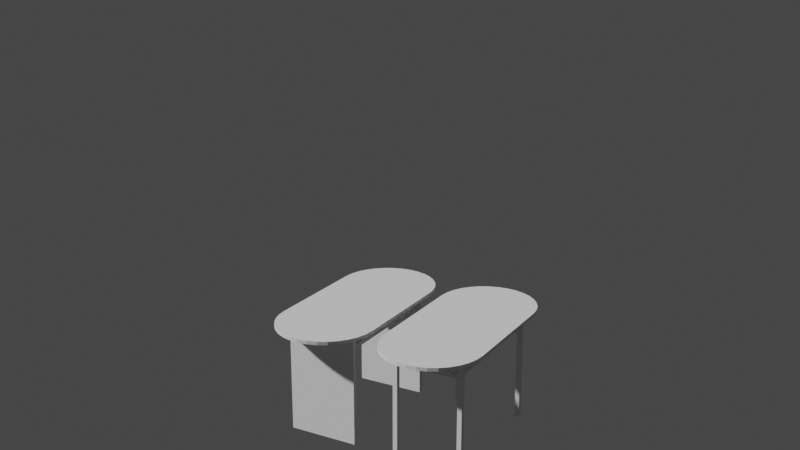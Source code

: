# Source: CityHallTable1.blend  (saved by Blender 2.80.75; exported with 4.5.12 LTS)
import bpy
from mathutils import Matrix  # noqa: F401  (used for matrix-valued properties, if any)

bpy.ops.wm.read_factory_settings(use_empty=True)
scene = bpy.context.scene
scene.name = 'Scene'

# ---- collections
col_collection = bpy.data.collections.new('Collection'); scene.collection.children.link(col_collection)

# ---- world
world_world = bpy.data.worlds.new('World'); scene.world = world_world
world_world.use_nodes = True; world_world.node_tree.nodes.clear()
_N = world_world.node_tree.nodes; _L = world_world.node_tree.links
n0 = _N.new('ShaderNodeOutputWorld'); n0.name = 'World Output'; n0.location = (300, 300)
n1 = _N.new('ShaderNodeBackground'); n1.name = 'Background'; n1.location = (10, 300)
n1.inputs[0].default_value = (0.05088, 0.05088, 0.05088, 1.0)
_L.new(n1.outputs[0], n0.inputs[0])
n0.is_active_output = True
world_world.color = (0.05088, 0.05088, 0.05088)
world_world.use_sun_shadow = False
world_world.sun_shadow_jitter_overblur = 0.0

# ---- cameras
cam_camera = bpy.data.cameras.new('Camera')
cam_camera.clip_end = 100.0
cam_camera.ortho_scale = 7.314

# ---- meshes
me_cylinder = bpy.data.meshes.new('Cylinder')
me_cylinder.from_pydata([(0.5523, -0.3132, 1.0), (0.5943, -0.3132, 1.0), (0.5523, 0.3132, 1.0), (0.5943, 0.3132, 1.0), (0.5523, -0.2489, 0.8457), (0.5943, -0.3132, 1.0), (0.5523, 0.2489, 0.8457), (0.5943, 0.3132, 1.0), (0.5523, -0.2489, 0.8108), (0.5943, -0.3132, -1.385e-08), (0.5523, 0.2489, 0.8108), (0.5943, 0.3132, -1.385e-08), (0.5523, 0.3132, 1.0), (0.5523, -0.3132, 1.0), (0.5523, 0.3132, -1.385e-08), (0.5523, -0.3132, 0.0), (0.0, -0.2489, 0.8457), (0.0, 0.2489, 0.8457), (0.0, -0.2489, 0.8108), (0.0, 0.2489, 0.8108)], [], [(0, 2, 3, 1), (5, 9, 11, 7), (1, 3, 7, 5), (2, 0, 13, 12), (3, 2, 12, 7), (0, 1, 5, 13), (15, 14, 11, 9), (4, 16, 18, 8), (7, 11, 14, 12), (13, 15, 9, 5), (4, 13, 12, 6), (10, 14, 15, 8), (8, 15, 13, 4), (6, 12, 14, 10), (6, 4, 16, 17), (10, 6, 17, 19), (8, 10, 19, 18)])
_uv = me_cylinder.uv_layers.new(name='UVMap')
_uv.uv.foreach_set('vector', [0.0, 0.0, 0.0, 1.0, 1.0, 1.0, 1.0, 0.0, 1.0, 0.0, 1.0, 0.0, 1.0, 1.0, 1.0, 1.0, 1.0, 0.0, 1.0, 1.0, 1.0, 1.0, 1.0, 0.0, 0.0, 1.0, 0.0, 0.0, 0.0, 0.0, 0.0, 1.0, 1.0, 1.0, 0.0, 1.0, 0.0, 1.0, 1.0, 1.0, 0.0, 0.0, 1.0, 0.0, 1.0, 0.0, 0.0, 0.0, 0.0, 0.0, 0.0, 1.0, 1.0, 1.0, 1.0, 0.0, 0.0, 0.2463, 0.0, 0.2463, 0.0, 0.2463, 0.0, 0.2463, 1.0, 1.0, 1.0, 1.0, 0.0, 1.0, 0.0, 1.0, 0.0, 0.0, 0.0, 0.0, 1.0, 0.0, 1.0, 0.0, 0.0, 0.2463, 0.0, 0.0, 0.0, 1.0, 0.0, 0.7537, 0.0, 0.7537, 0.0, 1.0, 0.0, 0.0, 0.0, 0.2463, 0.0, 0.2463, 0.0, 0.0, 0.0, 0.0, 0.0, 0.2463, 0.0, 0.7537, 0.0, 1.0, 0.0, 1.0, 0.0, 0.7537, 0.0, 0.7537, 0.0, 0.2463, 0.0, 0.2463, 0.0, 0.7537, 0.0, 0.7537, 0.0, 0.7537, 0.0, 0.7537, 0.0, 0.7537, 0.0, 0.2463, 0.0, 0.7537, 0.0, 0.7537, 0.0, 0.2463])
me_cylinder.use_remesh_preserve_volume = False
me_cylinder.use_remesh_preserve_attributes = False
me_cylinder.use_mirror_vertex_groups = False
me_cylinder.update()
me_cylinder_001 = bpy.data.meshes.new('Cylinder.001')
me_cylinder_001.from_pydata([(0.5013, 0.4394, 0.0), (0.5013, 0.4394, 0.02995), (0.587, 0.431, 0.0), (0.587, 0.431, 0.02995), (0.6694, 0.406, 0.0), (0.6694, 0.406, 0.02995), (0.7454, 0.3653, 0.0), (0.7454, 0.3653, 0.02995), (0.812, 0.3107, 0.0), (0.812, 0.3107, 0.02995), (0.8666, 0.2441, 0.0), (0.8666, 0.2441, 0.02995), (0.9072, 0.1682, 0.0), (0.9072, 0.1682, 0.02995), (0.9322, 0.08572, 0.0), (0.9322, 0.08572, 0.02995), (0.9406, 4.983e-08, 0.0), (0.9406, 4.983e-08, 0.02995), (0.9322, -0.08572, 0.0), (0.9322, -0.08572, 0.02995), (0.9072, -0.1682, 0.0), (0.9072, -0.1682, 0.02995), (0.8666, -0.2441, 0.0), (0.8666, -0.2441, 0.02995), (0.812, -0.3107, 0.0), (0.812, -0.3107, 0.02995), (0.7454, -0.3653, 0.0), (0.7454, -0.3653, 0.02995), (0.6694, -0.406, 0.0), (0.6694, -0.406, 0.02995), (0.587, -0.431, 0.0), (0.587, -0.431, 0.02995), (0.5013, -0.4394, 0.0), (0.5013, -0.4394, 0.02995), (5.96e-08, 0.4394, 0.0), (5.96e-08, 0.4394, 0.02995), (-5.96e-08, -0.4394, 0.0), (-5.96e-08, -0.4394, 0.02995)], [], [(0, 1, 3, 2), (2, 3, 5, 4), (4, 5, 7, 6), (6, 7, 9, 8), (8, 9, 11, 10), (10, 11, 13, 12), (12, 13, 15, 14), (14, 15, 17, 16), (16, 17, 19, 18), (18, 19, 21, 20), (20, 21, 23, 22), (22, 23, 25, 24), (24, 25, 27, 26), (26, 27, 29, 28), (28, 29, 31, 30), (30, 31, 33, 32), (32, 33, 37, 36), (1, 0, 34, 35), (3, 1, 35, 37, 33, 31, 29, 27, 25, 23, 21, 19, 17, 15, 13, 11, 9, 7, 5), (0, 2, 4, 6, 8, 10, 12, 14, 16, 18, 20, 22, 24, 26, 28, 30, 32, 36, 34)])
_uv = me_cylinder_001.uv_layers.new(name='UVMap')
_uv.uv.foreach_set('vector', [1.0, 0.5, 1.0, 1.0, 0.9688, 1.0, 0.9688, 0.5, 0.9688, 0.5, 0.9688, 1.0, 0.9375, 1.0, 0.9375, 0.5, 0.9375, 0.5, 0.9375, 1.0, 0.9062, 1.0, 0.9062, 0.5, 0.9062, 0.5, 0.9062, 1.0, 0.875, 1.0, 0.875, 0.5, 0.875, 0.5, 0.875, 1.0, 0.8438, 1.0, 0.8438, 0.5, 0.8438, 0.5, 0.8438, 1.0, 0.8125, 1.0, 0.8125, 0.5, 0.8125, 0.5, 0.8125, 1.0, 0.7812, 1.0, 0.7812, 0.5, 0.7812, 0.5, 0.7812, 1.0, 0.75, 1.0, 0.75, 0.5, 0.75, 0.5, 0.75, 1.0, 0.7188, 1.0, 0.7188, 0.5, 0.7188, 0.5, 0.7188, 1.0, 0.6875, 1.0, 0.6875, 0.5, 0.6875, 0.5, 0.6875, 1.0, 0.6562, 1.0, 0.6562, 0.5, 0.6562, 0.5, 0.6562, 1.0, 0.625, 1.0, 0.625, 0.5, 0.625, 0.5, 0.625, 1.0, 0.5938, 1.0, 0.5938, 0.5, 0.5938, 0.5, 0.5938, 1.0, 0.5625, 1.0, 0.5625, 0.5, 0.5625, 0.5, 0.5625, 1.0, 0.5312, 1.0, 0.5312, 0.5, 0.5312, 0.5, 0.5312, 1.0, 0.5, 1.0, 0.5, 0.5, 0.5, 0.5, 0.5, 1.0, 0.5, 1.0, 0.5, 0.5, 1.0, 1.0, 1.0, 0.5, 1.0, 0.5, 1.0, 1.0, 0.9688, 1.0, 1.0, 1.0, 1.0, 1.0, 0.5, 1.0, 0.5, 1.0, 0.5312, 1.0, 0.5625, 1.0, 0.5938, 1.0, 0.625, 1.0, 0.6562, 1.0, 0.6875, 1.0, 0.7188, 1.0, 0.75, 1.0, 0.7812, 1.0, 0.8125, 1.0, 0.8438, 1.0, 0.875, 1.0, 0.9062, 1.0, 0.9375, 1.0, 1.0, 0.5, 0.9688, 0.5, 0.9375, 0.5, 0.9062, 0.5, 0.875, 0.5, 0.8438, 0.5, 0.8125, 0.5, 0.7812, 0.5, 0.75, 0.5, 0.7188, 0.5, 0.6875, 0.5, 0.6562, 0.5, 0.625, 0.5, 0.5938, 0.5, 0.5625, 0.5, 0.5312, 0.5, 0.5, 0.5, 0.5, 0.5, 1.0, 0.5])
me_cylinder_001.use_remesh_preserve_volume = False
me_cylinder_001.use_remesh_preserve_attributes = False
me_cylinder_001.use_mirror_vertex_groups = False
me_cylinder_001.update()
me_cylinder_002 = bpy.data.meshes.new('Cylinder.002')
me_cylinder_002.from_pydata([(0.5523, -0.3132, 1.0), (0.5943, -0.3132, 1.0), (0.5523, 0.3132, 1.0), (0.5943, 0.3132, 1.0), (0.5523, -0.3027, 0.8457), (0.5943, -0.3132, 1.0), (0.5523, 0.3027, 0.8457), (0.5943, 0.3132, 1.0), (0.5523, -0.3027, 0.8108), (0.5943, -0.3132, -1.385e-08), (0.5523, 0.3027, 0.8108), (0.5943, 0.3132, -1.385e-08), (0.5523, 0.3132, 1.0), (0.5523, -0.3132, 1.0), (0.5523, 0.3132, -1.385e-08), (0.5523, -0.3132, 0.0), (0.5199, -0.3027, 0.8457), (0.5199, 0.3027, 0.8457), (0.5199, -0.3027, 0.8108), (0.5199, 0.3027, 0.8108), (0.5943, 0.3132, -1.385e-08), (0.5523, 0.3132, -1.385e-08), (0.5523, 0.2731, -6.927e-09), (0.5943, 0.2731, -1.385e-08), (0.5943, -0.2731, -1.385e-08), (0.5523, -0.2731, -3.463e-09), (0.5943, -0.2731, -1.385e-08), (0.5943, 0.2731, -1.385e-08), (0.5523, 0.2731, -6.927e-09), (0.5523, -0.2731, -3.463e-09), (0.5943, -0.2731, -1.385e-08), (0.5943, 0.2731, -1.385e-08), (0.5523, 0.2731, -6.927e-09), (0.5523, -0.2731, -3.463e-09), (0.5943, -0.2731, -1.385e-08), (0.5943, 0.2731, -1.385e-08), (0.5523, 0.2731, -6.927e-09), (0.5523, -0.2731, -3.463e-09), (0.5943, -0.2731, -1.385e-08), (0.5943, 0.2731, -1.385e-08), (0.5523, 0.2731, -6.927e-09), (0.5523, -0.2731, -3.463e-09), (0.5943, 0.2731, 1.0), (0.5523, 0.2731, 1.0), (0.5943, -0.2731, 1.0), (0.5523, -0.2731, 1.0), (0.0, 0.0678, 0.8183), (0.0, 0.0678, 0.8427), (0.0, 0.0922, 0.8183), (0.0, 0.0922, 0.8427), (0.5199, 0.0678, 0.8183), (0.5199, 0.0678, 0.8427), (0.5199, 0.0922, 0.8183), (0.5199, 0.0922, 0.8427), (0.0, 0.1278, 0.8183), (0.0, 0.1278, 0.8427), (0.0, 0.1522, 0.8183), (0.0, 0.1522, 0.8427), (0.5199, 0.1278, 0.8183), (0.5199, 0.1278, 0.8427), (0.5199, 0.1522, 0.8183), (0.5199, 0.1522, 0.8427), (0.0, 0.1878, 0.8183), (0.0, 0.1878, 0.8427), (0.0, 0.2122, 0.8183), (0.0, 0.2122, 0.8427), (0.5199, 0.1878, 0.8183), (0.5199, 0.1878, 0.8427), (0.5199, 0.2122, 0.8183), (0.5199, 0.2122, 0.8427), (0.0, 0.2478, 0.8183), (0.0, 0.2478, 0.8427), (0.0, 0.2722, 0.8183), (0.0, 0.2722, 0.8427), (0.5199, 0.2478, 0.8183), (0.5199, 0.2478, 0.8427), (0.5199, 0.2722, 0.8183), (0.5199, 0.2722, 0.8427), (0.0, -0.2722, 0.8183), (0.0, -0.2722, 0.8427), (0.0, -0.2478, 0.8183), (0.0, -0.2478, 0.8427), (0.5199, -0.2722, 0.8183), (0.5199, -0.2722, 0.8427), (0.5199, -0.2478, 0.8183), (0.5199, -0.2478, 0.8427), (0.0, -0.2122, 0.8183), (0.0, -0.2122, 0.8427), (0.0, -0.1878, 0.8183), (0.0, -0.1878, 0.8427), (0.5199, -0.2122, 0.8183), (0.5199, -0.2122, 0.8427), (0.5199, -0.1878, 0.8183), (0.5199, -0.1878, 0.8427), (0.0, -0.1522, 0.8183), (0.0, -0.1522, 0.8427), (0.0, -0.1278, 0.8183), (0.0, -0.1278, 0.8427), (0.5199, -0.1522, 0.8183), (0.5199, -0.1522, 0.8427), (0.5199, -0.1278, 0.8183), (0.5199, -0.1278, 0.8427), (0.0, -0.0922, 0.8183), (0.0, -0.0922, 0.8427), (0.0, -0.0678, 0.8183), (0.0, -0.0678, 0.8427), (0.5199, -0.0922, 0.8183), (0.5199, -0.0922, 0.8427), (0.5199, -0.0678, 0.8183), (0.5199, -0.0678, 0.8427)], [], [(43, 42, 7, 12), (3, 2, 12, 7), (0, 1, 5, 13), (15, 25, 24, 9), (4, 16, 18, 8), (7, 12, 14, 11), (13, 15, 9, 5), (3, 42, 39, 20), (43, 12, 21, 40), (6, 17, 16, 4), (10, 19, 17, 6), (8, 18, 19, 10), (11, 14, 21, 20), (22, 14, 11, 23), (23, 27, 28, 22), (25, 29, 26, 24), (33, 37, 34, 30), (29, 33, 30, 26), (27, 31, 32, 28), (31, 35, 36, 32), (39, 42, 43, 40), (37, 41, 38, 34), (35, 39, 40, 36), (41, 45, 44, 38), (5, 9, 38, 44), (15, 13, 45, 41), (16, 17, 19, 18), (4, 8, 10, 6), (13, 5, 44, 45), (46, 47, 49, 48), (48, 49, 53, 52), (52, 53, 51, 50), (50, 51, 47, 46), (48, 52, 50, 46), (53, 49, 47, 51), (54, 55, 57, 56), (56, 57, 61, 60), (60, 61, 59, 58), (58, 59, 55, 54), (56, 60, 58, 54), (61, 57, 55, 59), (62, 63, 65, 64), (64, 65, 69, 68), (68, 69, 67, 66), (66, 67, 63, 62), (64, 68, 66, 62), (69, 65, 63, 67), (70, 71, 73, 72), (72, 73, 77, 76), (76, 77, 75, 74), (74, 75, 71, 70), (72, 76, 74, 70), (77, 73, 71, 75), (78, 79, 81, 80), (80, 81, 85, 84), (84, 85, 83, 82), (82, 83, 79, 78), (80, 84, 82, 78), (85, 81, 79, 83), (86, 87, 89, 88), (88, 89, 93, 92), (92, 93, 91, 90), (90, 91, 87, 86), (88, 92, 90, 86), (93, 89, 87, 91), (94, 95, 97, 96), (96, 97, 101, 100), (100, 101, 99, 98), (98, 99, 95, 94), (96, 100, 98, 94), (101, 97, 95, 99), (102, 103, 105, 104), (104, 105, 109, 108), (108, 109, 107, 106), (106, 107, 103, 102), (104, 108, 106, 102), (109, 105, 103, 107)])
_uv = me_cylinder_002.uv_layers.new(name='UVMap')
_uv.uv.foreach_set('vector', [0.0, 0.0, 0.0, 0.0, 0.0, 0.0, 0.0, 0.0, 1.0, 1.0, 0.0, 1.0, 0.0, 1.0, 1.0, 1.0, 0.0, 0.0, 1.0, 0.0, 1.0, 0.0, 0.0, 0.0, 0.0, 0.0, 0.0, 0.25, 1.0, 0.25, 1.0, 0.0, 0.0, 0.2463, 0.0, 0.2463, 0.0, 0.2463, 0.0, 0.2463, 1.0, 1.0, 0.0, 1.0, 0.0, 1.0, 1.0, 1.0, 0.0, 0.0, 0.0, 0.0, 1.0, 0.0, 1.0, 0.0, 0.0, 0.0, 1.0, 0.5, 1.0, 0.5, 0.0, 0.0, 0.0, 0.5, 0.0, 0.0, 0.0, 0.0, 0.0, 0.5, 0.0, 0.7537, 0.0, 0.7537, 0.0, 0.2463, 0.0, 0.2463, 0.0, 0.7537, 0.0, 0.7537, 0.0, 0.7537, 0.0, 0.7537, 0.0, 0.2463, 0.0, 0.2463, 0.0, 0.7537, 0.0, 0.7537, 1.0, 1.0, 0.0, 1.0, 0.0, 1.0, 1.0, 1.0, 0.0, 0.5, 0.0, 1.0, 1.0, 1.0, 1.0, 0.5, 1.0, 0.5, 1.0, 0.5, 0.0, 0.5, 0.0, 0.5, 0.0, 0.25, 0.0, 0.25, 1.0, 0.25, 1.0, 0.25, 0.0, 0.25, 0.0, 0.25, 1.0, 0.25, 1.0, 0.25, 0.0, 0.25, 0.0, 0.25, 1.0, 0.25, 1.0, 0.25, 1.0, 0.5, 1.0, 0.5, 0.0, 0.5, 0.0, 0.5, 1.0, 0.5, 1.0, 0.5, 0.0, 0.5, 0.0, 0.5, 1.0, 0.5, 1.0, 0.5, 0.0, 0.5, 0.0, 0.5, 0.0, 0.25, 0.0, 0.25, 1.0, 0.25, 1.0, 0.25, 1.0, 0.5, 1.0, 0.5, 0.0, 0.5, 0.0, 0.5, 0.0, 0.25, 0.0, 0.25, 1.0, 0.25, 1.0, 0.25, 1.0, 0.0, 1.0, 0.0, 1.0, 0.25, 1.0, 0.25, 0.0, 0.0, 0.0, 0.0, 0.0, 0.25, 0.0, 0.25, 0.0, 0.2463, 0.0, 0.7537, 0.0, 0.7537, 0.0, 0.2463, 0.0, 0.2463, 0.0, 0.2463, 0.0, 0.7537, 0.0, 0.7537, 0.0, 0.0, 0.0, 0.0, 0.0, 0.0, 0.0, 0.0, 0.375, 0.0, 0.625, 0.0, 0.625, 0.25, 0.375, 0.25, 0.375, 0.25, 0.625, 0.25, 0.625, 0.5, 0.375, 0.5, 0.375, 0.5, 0.625, 0.5, 0.625, 0.75, 0.375, 0.75, 0.375, 0.75, 0.625, 0.75, 0.625, 1.0, 0.375, 1.0, 0.125, 0.5, 0.375, 0.5, 0.375, 0.75, 0.125, 0.75, 0.625, 0.5, 0.875, 0.5, 0.875, 0.75, 0.625, 0.75, 0.375, 0.0, 0.625, 0.0, 0.625, 0.25, 0.375, 0.25, 0.375, 0.25, 0.625, 0.25, 0.625, 0.5, 0.375, 0.5, 0.375, 0.5, 0.625, 0.5, 0.625, 0.75, 0.375, 0.75, 0.375, 0.75, 0.625, 0.75, 0.625, 1.0, 0.375, 1.0, 0.125, 0.5, 0.375, 0.5, 0.375, 0.75, 0.125, 0.75, 0.625, 0.5, 0.875, 0.5, 0.875, 0.75, 0.625, 0.75, 0.375, 0.0, 0.625, 0.0, 0.625, 0.25, 0.375, 0.25, 0.375, 0.25, 0.625, 0.25, 0.625, 0.5, 0.375, 0.5, 0.375, 0.5, 0.625, 0.5, 0.625, 0.75, 0.375, 0.75, 0.375, 0.75, 0.625, 0.75, 0.625, 1.0, 0.375, 1.0, 0.125, 0.5, 0.375, 0.5, 0.375, 0.75, 0.125, 0.75, 0.625, 0.5, 0.875, 0.5, 0.875, 0.75, 0.625, 0.75, 0.375, 0.0, 0.625, 0.0, 0.625, 0.25, 0.375, 0.25, 0.375, 0.25, 0.625, 0.25, 0.625, 0.5, 0.375, 0.5, 0.375, 0.5, 0.625, 0.5, 0.625, 0.75, 0.375, 0.75, 0.375, 0.75, 0.625, 0.75, 0.625, 1.0, 0.375, 1.0, 0.125, 0.5, 0.375, 0.5, 0.375, 0.75, 0.125, 0.75, 0.625, 0.5, 0.875, 0.5, 0.875, 0.75, 0.625, 0.75, 0.375, 0.0, 0.625, 0.0, 0.625, 0.25, 0.375, 0.25, 0.375, 0.25, 0.625, 0.25, 0.625, 0.5, 0.375, 0.5, 0.375, 0.5, 0.625, 0.5, 0.625, 0.75, 0.375, 0.75, 0.375, 0.75, 0.625, 0.75, 0.625, 1.0, 0.375, 1.0, 0.125, 0.5, 0.375, 0.5, 0.375, 0.75, 0.125, 0.75, 0.625, 0.5, 0.875, 0.5, 0.875, 0.75, 0.625, 0.75, 0.375, 0.0, 0.625, 0.0, 0.625, 0.25, 0.375, 0.25, 0.375, 0.25, 0.625, 0.25, 0.625, 0.5, 0.375, 0.5, 0.375, 0.5, 0.625, 0.5, 0.625, 0.75, 0.375, 0.75, 0.375, 0.75, 0.625, 0.75, 0.625, 1.0, 0.375, 1.0, 0.125, 0.5, 0.375, 0.5, 0.375, 0.75, 0.125, 0.75, 0.625, 0.5, 0.875, 0.5, 0.875, 0.75, 0.625, 0.75, 0.375, 0.0, 0.625, 0.0, 0.625, 0.25, 0.375, 0.25, 0.375, 0.25, 0.625, 0.25, 0.625, 0.5, 0.375, 0.5, 0.375, 0.5, 0.625, 0.5, 0.625, 0.75, 0.375, 0.75, 0.375, 0.75, 0.625, 0.75, 0.625, 1.0, 0.375, 1.0, 0.125, 0.5, 0.375, 0.5, 0.375, 0.75, 0.125, 0.75, 0.625, 0.5, 0.875, 0.5, 0.875, 0.75, 0.625, 0.75, 0.375, 0.0, 0.625, 0.0, 0.625, 0.25, 0.375, 0.25, 0.375, 0.25, 0.625, 0.25, 0.625, 0.5, 0.375, 0.5, 0.375, 0.5, 0.625, 0.5, 0.625, 0.75, 0.375, 0.75, 0.375, 0.75, 0.625, 0.75, 0.625, 1.0, 0.375, 1.0, 0.125, 0.5, 0.375, 0.5, 0.375, 0.75, 0.125, 0.75, 0.625, 0.5, 0.875, 0.5, 0.875, 0.75, 0.625, 0.75])
me_cylinder_002.use_remesh_preserve_volume = False
me_cylinder_002.use_remesh_preserve_attributes = False
me_cylinder_002.use_mirror_vertex_groups = False
me_cylinder_002.update()
me_cylinder_003 = bpy.data.meshes.new('Cylinder.003')
me_cylinder_003.from_pydata([(0.5013, 0.4394, 0.0), (0.5013, 0.4394, 0.02995), (0.587, 0.431, 0.0), (0.587, 0.431, 0.02995), (0.6694, 0.406, 0.0), (0.6694, 0.406, 0.02995), (0.7454, 0.3653, 0.0), (0.7454, 0.3653, 0.02995), (0.812, 0.3107, 0.0), (0.812, 0.3107, 0.02995), (0.8666, 0.2441, 0.0), (0.8666, 0.2441, 0.02995), (0.9072, 0.1682, 0.0), (0.9072, 0.1682, 0.02995), (0.9322, 0.08572, 0.0), (0.9322, 0.08572, 0.02995), (0.9406, 4.983e-08, 0.0), (0.9406, 4.983e-08, 0.02995), (0.9322, -0.08572, 0.0), (0.9322, -0.08572, 0.02995), (0.9072, -0.1682, 0.0), (0.9072, -0.1682, 0.02995), (0.8666, -0.2441, 0.0), (0.8666, -0.2441, 0.02995), (0.812, -0.3107, 0.0), (0.812, -0.3107, 0.02995), (0.7454, -0.3653, 0.0), (0.7454, -0.3653, 0.02995), (0.6694, -0.406, 0.0), (0.6694, -0.406, 0.02995), (0.587, -0.431, 0.0), (0.587, -0.431, 0.02995), (0.5013, -0.4394, 0.0), (0.5013, -0.4394, 0.02995), (5.96e-08, 0.4394, 0.0), (5.96e-08, 0.4394, 0.02995), (-5.96e-08, -0.4394, 0.0), (-5.96e-08, -0.4394, 0.02995)], [], [(0, 1, 3, 2), (2, 3, 5, 4), (4, 5, 7, 6), (6, 7, 9, 8), (8, 9, 11, 10), (10, 11, 13, 12), (12, 13, 15, 14), (14, 15, 17, 16), (16, 17, 19, 18), (18, 19, 21, 20), (20, 21, 23, 22), (22, 23, 25, 24), (24, 25, 27, 26), (26, 27, 29, 28), (28, 29, 31, 30), (30, 31, 33, 32), (32, 33, 37, 36), (1, 0, 34, 35), (3, 1, 35, 37, 33, 31, 29, 27, 25, 23, 21, 19, 17, 15, 13, 11, 9, 7, 5), (0, 2, 4, 6, 8, 10, 12, 14, 16, 18, 20, 22, 24, 26, 28, 30, 32, 36, 34)])
_uv = me_cylinder_003.uv_layers.new(name='UVMap')
_uv.uv.foreach_set('vector', [1.0, 0.5, 1.0, 1.0, 0.9688, 1.0, 0.9688, 0.5, 0.9688, 0.5, 0.9688, 1.0, 0.9375, 1.0, 0.9375, 0.5, 0.9375, 0.5, 0.9375, 1.0, 0.9062, 1.0, 0.9062, 0.5, 0.9062, 0.5, 0.9062, 1.0, 0.875, 1.0, 0.875, 0.5, 0.875, 0.5, 0.875, 1.0, 0.8438, 1.0, 0.8438, 0.5, 0.8438, 0.5, 0.8438, 1.0, 0.8125, 1.0, 0.8125, 0.5, 0.8125, 0.5, 0.8125, 1.0, 0.7812, 1.0, 0.7812, 0.5, 0.7812, 0.5, 0.7812, 1.0, 0.75, 1.0, 0.75, 0.5, 0.75, 0.5, 0.75, 1.0, 0.7188, 1.0, 0.7188, 0.5, 0.7188, 0.5, 0.7188, 1.0, 0.6875, 1.0, 0.6875, 0.5, 0.6875, 0.5, 0.6875, 1.0, 0.6562, 1.0, 0.6562, 0.5, 0.6562, 0.5, 0.6562, 1.0, 0.625, 1.0, 0.625, 0.5, 0.625, 0.5, 0.625, 1.0, 0.5938, 1.0, 0.5938, 0.5, 0.5938, 0.5, 0.5938, 1.0, 0.5625, 1.0, 0.5625, 0.5, 0.5625, 0.5, 0.5625, 1.0, 0.5312, 1.0, 0.5312, 0.5, 0.5312, 0.5, 0.5312, 1.0, 0.5, 1.0, 0.5, 0.5, 0.5, 0.5, 0.5, 1.0, 0.5, 1.0, 0.5, 0.5, 1.0, 1.0, 1.0, 0.5, 1.0, 0.5, 1.0, 1.0, 0.9688, 1.0, 1.0, 1.0, 1.0, 1.0, 0.5, 1.0, 0.5, 1.0, 0.5312, 1.0, 0.5625, 1.0, 0.5938, 1.0, 0.625, 1.0, 0.6562, 1.0, 0.6875, 1.0, 0.7188, 1.0, 0.75, 1.0, 0.7812, 1.0, 0.8125, 1.0, 0.8438, 1.0, 0.875, 1.0, 0.9062, 1.0, 0.9375, 1.0, 1.0, 0.5, 0.9688, 0.5, 0.9375, 0.5, 0.9062, 0.5, 0.875, 0.5, 0.8438, 0.5, 0.8125, 0.5, 0.7812, 0.5, 0.75, 0.5, 0.7188, 0.5, 0.6875, 0.5, 0.6562, 0.5, 0.625, 0.5, 0.5938, 0.5, 0.5625, 0.5, 0.5312, 0.5, 0.5, 0.5, 0.5, 0.5, 1.0, 0.5])
me_cylinder_003.use_remesh_preserve_volume = False
me_cylinder_003.use_remesh_preserve_attributes = False
me_cylinder_003.use_mirror_vertex_groups = False
me_cylinder_003.update()

# ---- objects
ob_camera = bpy.data.objects.new('Camera', cam_camera)
ob_cylinder = bpy.data.objects.new('Cylinder', me_cylinder)
ob_cylinder_001 = bpy.data.objects.new('Cylinder.001', me_cylinder_001)
ob_cylinder_002 = bpy.data.objects.new('Cylinder.002', me_cylinder_002)
ob_cylinder_003 = bpy.data.objects.new('Cylinder.003', me_cylinder_003)

# ---- transforms, parenting, visibility, modifiers, constraints
ob_camera.location = (7.699, 3.787, 4.593)
ob_camera.rotation_euler = (1.265, -3.446e-05, 2.087)
ob_camera.lock_rotations_4d = False
ob_camera.empty_display_type = 'ARROWS'
ob_camera.color = (0.0, 0.0, 0.0, 0.0)
ob_camera.display_type = 'WIRE'
ob_camera.lineart.crease_threshold = 0.0
ob_cylinder.location = (0.0, -1.0, 0.0)
ob_cylinder.lineart.crease_threshold = 0.0
_m = ob_cylinder.modifiers.new('Mirror', 'MIRROR')
ob_cylinder_001.parent = ob_cylinder
ob_cylinder_001.location = (0.0, 0.0, 1.0)
ob_cylinder_001.lineart.crease_threshold = 0.0
_m = ob_cylinder_001.modifiers.new('Mirror', 'MIRROR')
ob_cylinder_002.location = (0.0, 0.0, 0.0)
ob_cylinder_002.lineart.crease_threshold = 0.0
_m = ob_cylinder_002.modifiers.new('Mirror', 'MIRROR')
ob_cylinder_003.parent = ob_cylinder_002
ob_cylinder_003.location = (0.0, 0.0, 1.0)
ob_cylinder_003.lineart.crease_threshold = 0.0
_m = ob_cylinder_003.modifiers.new('Mirror', 'MIRROR')

# ---- collection membership
col_collection.objects.link(ob_camera)
col_collection.objects.link(ob_cylinder)
col_collection.objects.link(ob_cylinder_001)
col_collection.objects.link(ob_cylinder_002)
col_collection.objects.link(ob_cylinder_003)

# ---- scene / render settings (as saved in the file)
scene.camera = ob_camera
scene.frame_start = 1; scene.frame_end = 250; scene.frame_set(1)
scene.render.engine = 'BLENDER_EEVEE_NEXT'
scene.cycles.use_denoising = False
scene.cycles.samples = 128
scene.cycles.sampling_pattern = 'TABULATED_SOBOL'
scene.cycles.use_adaptive_sampling = False
scene.cycles.use_light_tree = False
scene.view_settings.view_transform = 'Filmic'
bpy.context.view_layer.update()

# ---- added for rendering (the .blend has no usable light): sun
light_auto_sun = bpy.data.lights.new('AutoSun', 'SUN')
light_auto_sun.energy = 3.0
light_auto_sun.angle = 0.0523599
ob_auto_sun = bpy.data.objects.new('AutoSun', light_auto_sun)
scene.collection.objects.link(ob_auto_sun)
ob_auto_sun.rotation_euler = (0.872665, 0.174533, 0.523599)
bpy.context.view_layer.update()
